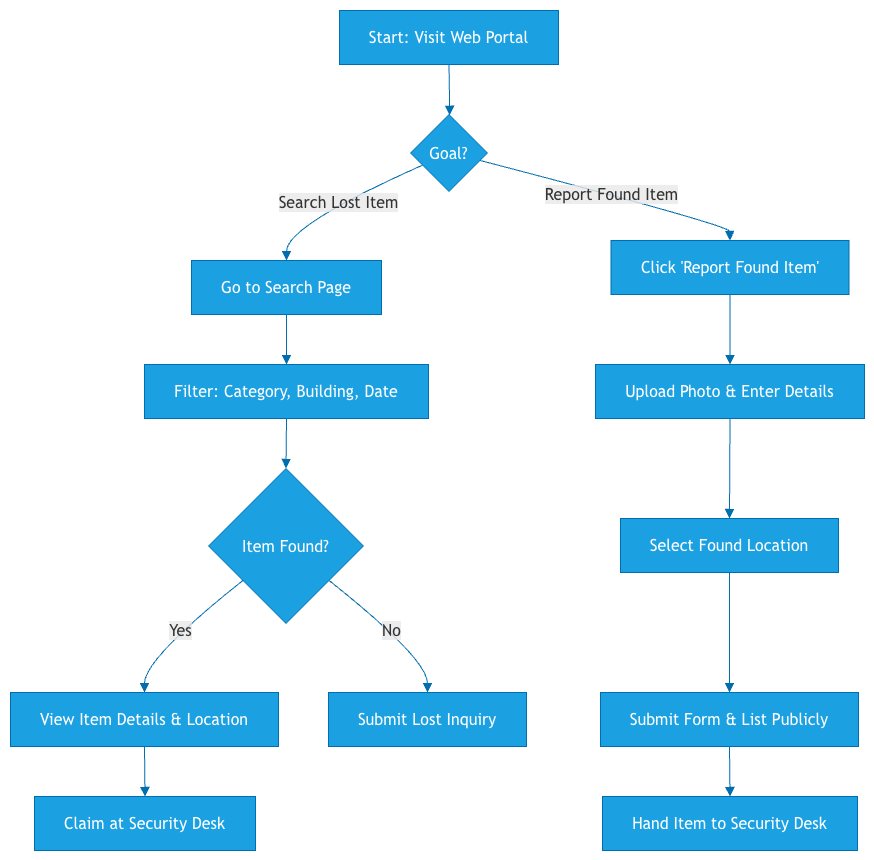

The diagram above was exported from draw.io. Its source (the exported page's mxGraphModel, read from the mxfile embedded in the PNG):
<mxGraphModel dx="1152" dy="860" grid="1" gridSize="10" guides="1" tooltips="1" connect="1" arrows="1" fold="1" page="1" pageScale="1" pageWidth="827" pageHeight="1169" math="0" shadow="0">
  <root>
    <mxCell id="0" />
    <mxCell id="1" parent="0" />
    <UserObject label="" mermaidData="{&#10;  &quot;data&quot;: &quot;graph TD\n    A[Start: Visit Web Portal] --&gt; B{Goal?}\n    \n    B --&gt;|Search Lost Item| C[Go to Search Page]\n    C --&gt; D[Filter: Category, Building, Date]\n    D --&gt; E{Item Found?}\n    E --&gt;|Yes| F[View Item Details &amp; Location]\n    F --&gt; G[Claim at Security Desk]\n    E --&gt;|No| H[Submit Lost Inquiry]\n    \n    B --&gt;|Report Found Item| I[Click 'Report Found Item']\n    I --&gt; J[Upload Photo &amp; Enter Details]\n    J --&gt; K[Select Found Location]\n    K --&gt; L[Submit Form &amp; List Publicly]\n    L --&gt; M[Hand Item to Security Desk]&quot;,&#10;  &quot;config&quot;: null&#10;}" id="f3zWUzUwZqsM_LEG5kcG-1">
      <mxCell connectable="0" parent="1" style="group;transparentBounds=1;editIcon=1;lockedGroup=0;groupPadding=10;" vertex="1">
        <mxGeometry as="geometry" />
      </mxCell>
    </UserObject>
    <UserObject label="Start: Visit Web Portal" mermaidId="n:A" mermaidBaseStyle="html=1;whiteSpace=wrap;strokeWidth=1;fillColor=light-dark(#ECECFF,#1f2020);strokeColor=light-dark(#9370DB,#cccccc);fontColor=light-dark(#333333,#cccccc);fontFamily=Trebuchet MS,Verdana,Arial,sans-serif;fontSize=16;" mermaidBaseValue="Start: Visit Web Portal" id="f3zWUzUwZqsM_LEG5kcG-2">
      <mxCell parent="f3zWUzUwZqsM_LEG5kcG-1" style="html=1;whiteSpace=wrap;strokeWidth=1;fillColor=#1ba1e2;strokeColor=#006EAF;fontColor=#ffffff;fontFamily=Trebuchet MS,Verdana,Arial,sans-serif;fontSize=16;" vertex="1">
        <mxGeometry height="54" width="219" x="359" y="30" as="geometry" />
      </mxCell>
    </UserObject>
    <UserObject label="Goal?" mermaidId="n:B" mermaidBaseStyle="rhombus;html=1;strokeWidth=1;whiteSpace=wrap;fillColor=light-dark(#ECECFF,#1f2020);strokeColor=light-dark(#9370DB,#cccccc);fontColor=light-dark(#333333,#cccccc);fontFamily=Trebuchet MS,Verdana,Arial,sans-serif;fontSize=16;" mermaidBaseValue="Goal?" id="f3zWUzUwZqsM_LEG5kcG-3">
      <mxCell parent="f3zWUzUwZqsM_LEG5kcG-1" style="rhombus;html=1;strokeWidth=1;whiteSpace=wrap;fillColor=#1ba1e2;strokeColor=#006EAF;fontColor=#ffffff;fontFamily=Trebuchet MS,Verdana,Arial,sans-serif;fontSize=16;" vertex="1">
        <mxGeometry height="77" width="77" x="430" y="134" as="geometry" />
      </mxCell>
    </UserObject>
    <UserObject label="Go to Search Page" mermaidId="n:C" mermaidBaseStyle="html=1;whiteSpace=wrap;strokeWidth=1;fillColor=light-dark(#ECECFF,#1f2020);strokeColor=light-dark(#9370DB,#cccccc);fontColor=light-dark(#333333,#cccccc);fontFamily=Trebuchet MS,Verdana,Arial,sans-serif;fontSize=16;" mermaidBaseValue="Go to Search Page" id="f3zWUzUwZqsM_LEG5kcG-4">
      <mxCell parent="f3zWUzUwZqsM_LEG5kcG-1" style="html=1;whiteSpace=wrap;strokeWidth=1;fillColor=#1ba1e2;strokeColor=#006EAF;fontColor=#ffffff;fontFamily=Trebuchet MS,Verdana,Arial,sans-serif;fontSize=16;" vertex="1">
        <mxGeometry height="54" width="190" x="211" y="280" as="geometry" />
      </mxCell>
    </UserObject>
    <UserObject label="Filter: Category, Building, Date" mermaidId="n:D" mermaidBaseStyle="html=1;whiteSpace=wrap;strokeWidth=1;fillColor=light-dark(#ECECFF,#1f2020);strokeColor=light-dark(#9370DB,#cccccc);fontColor=light-dark(#333333,#cccccc);fontFamily=Trebuchet MS,Verdana,Arial,sans-serif;fontSize=16;" mermaidBaseValue="Filter: Category, Building, Date" id="f3zWUzUwZqsM_LEG5kcG-5">
      <mxCell parent="f3zWUzUwZqsM_LEG5kcG-1" style="html=1;whiteSpace=wrap;strokeWidth=1;fillColor=#1ba1e2;strokeColor=#006EAF;fontColor=#ffffff;fontFamily=Trebuchet MS,Verdana,Arial,sans-serif;fontSize=16;" vertex="1">
        <mxGeometry height="54" width="284" x="164" y="384" as="geometry" />
      </mxCell>
    </UserObject>
    <UserObject label="Item Found?" mermaidId="n:E" mermaidBaseStyle="rhombus;html=1;strokeWidth=1;whiteSpace=wrap;fillColor=light-dark(#ECECFF,#1f2020);strokeColor=light-dark(#9370DB,#cccccc);fontColor=light-dark(#333333,#cccccc);fontFamily=Trebuchet MS,Verdana,Arial,sans-serif;fontSize=16;" mermaidBaseValue="Item Found?" id="f3zWUzUwZqsM_LEG5kcG-6">
      <mxCell parent="f3zWUzUwZqsM_LEG5kcG-1" style="rhombus;html=1;strokeWidth=1;whiteSpace=wrap;fillColor=#1ba1e2;strokeColor=#006EAF;fontColor=#ffffff;fontFamily=Trebuchet MS,Verdana,Arial,sans-serif;fontSize=16;" vertex="1">
        <mxGeometry height="155" width="155" x="228" y="488" as="geometry" />
      </mxCell>
    </UserObject>
    <UserObject label="View Item Details &amp; Location" mermaidId="n:F" mermaidBaseStyle="html=1;whiteSpace=wrap;strokeWidth=1;fillColor=light-dark(#ECECFF,#1f2020);strokeColor=light-dark(#9370DB,#cccccc);fontColor=light-dark(#333333,#cccccc);fontFamily=Trebuchet MS,Verdana,Arial,sans-serif;fontSize=16;" mermaidBaseValue="View Item Details &amp; Location" id="f3zWUzUwZqsM_LEG5kcG-7">
      <mxCell parent="f3zWUzUwZqsM_LEG5kcG-1" style="html=1;whiteSpace=wrap;strokeWidth=1;fillColor=#1ba1e2;strokeColor=#006EAF;fontColor=#ffffff;fontFamily=Trebuchet MS,Verdana,Arial,sans-serif;fontSize=16;" vertex="1">
        <mxGeometry height="54" width="268" x="30" y="712" as="geometry" />
      </mxCell>
    </UserObject>
    <UserObject label="Claim at Security Desk" mermaidId="n:G" mermaidBaseStyle="html=1;whiteSpace=wrap;strokeWidth=1;fillColor=light-dark(#ECECFF,#1f2020);strokeColor=light-dark(#9370DB,#cccccc);fontColor=light-dark(#333333,#cccccc);fontFamily=Trebuchet MS,Verdana,Arial,sans-serif;fontSize=16;" mermaidBaseValue="Claim at Security Desk" id="f3zWUzUwZqsM_LEG5kcG-8">
      <mxCell parent="f3zWUzUwZqsM_LEG5kcG-1" style="html=1;whiteSpace=wrap;strokeWidth=1;fillColor=#1ba1e2;strokeColor=#006EAF;fontColor=#ffffff;fontFamily=Trebuchet MS,Verdana,Arial,sans-serif;fontSize=16;" vertex="1">
        <mxGeometry height="54" width="221" x="54" y="816" as="geometry" />
      </mxCell>
    </UserObject>
    <UserObject label="Submit Lost Inquiry" mermaidId="n:H" mermaidBaseStyle="html=1;whiteSpace=wrap;strokeWidth=1;fillColor=light-dark(#ECECFF,#1f2020);strokeColor=light-dark(#9370DB,#cccccc);fontColor=light-dark(#333333,#cccccc);fontFamily=Trebuchet MS,Verdana,Arial,sans-serif;fontSize=16;" mermaidBaseValue="Submit Lost Inquiry" id="f3zWUzUwZqsM_LEG5kcG-9">
      <mxCell parent="f3zWUzUwZqsM_LEG5kcG-1" style="html=1;whiteSpace=wrap;strokeWidth=1;fillColor=#1ba1e2;strokeColor=#006EAF;fontColor=#ffffff;fontFamily=Trebuchet MS,Verdana,Arial,sans-serif;fontSize=16;" vertex="1">
        <mxGeometry height="54" width="198" x="348" y="712" as="geometry" />
      </mxCell>
    </UserObject>
    <UserObject label="Click 'Report Found Item'" mermaidId="n:I" mermaidBaseStyle="html=1;whiteSpace=wrap;strokeWidth=1;fillColor=light-dark(#ECECFF,#1f2020);strokeColor=light-dark(#9370DB,#cccccc);fontColor=light-dark(#333333,#cccccc);fontFamily=Trebuchet MS,Verdana,Arial,sans-serif;fontSize=16;" mermaidBaseValue="Click 'Report Found Item'" id="f3zWUzUwZqsM_LEG5kcG-10">
      <mxCell parent="f3zWUzUwZqsM_LEG5kcG-1" style="html=1;whiteSpace=wrap;strokeWidth=1;fillColor=#1ba1e2;strokeColor=#006EAF;fontColor=#ffffff;fontFamily=Trebuchet MS,Verdana,Arial,sans-serif;fontSize=16;" vertex="1">
        <mxGeometry height="54" width="238" x="630.5" y="260" as="geometry" />
      </mxCell>
    </UserObject>
    <UserObject label="Upload Photo &amp; Enter Details" mermaidId="n:J" mermaidBaseStyle="html=1;whiteSpace=wrap;strokeWidth=1;fillColor=light-dark(#ECECFF,#1f2020);strokeColor=light-dark(#9370DB,#cccccc);fontColor=light-dark(#333333,#cccccc);fontFamily=Trebuchet MS,Verdana,Arial,sans-serif;fontSize=16;" mermaidBaseValue="Upload Photo &amp; Enter Details" id="f3zWUzUwZqsM_LEG5kcG-11">
      <mxCell parent="f3zWUzUwZqsM_LEG5kcG-1" style="html=1;whiteSpace=wrap;strokeWidth=1;fillColor=#1ba1e2;strokeColor=#006EAF;fontColor=#ffffff;fontFamily=Trebuchet MS,Verdana,Arial,sans-serif;fontSize=16;" vertex="1">
        <mxGeometry height="54" width="269" x="615" y="384" as="geometry" />
      </mxCell>
    </UserObject>
    <UserObject label="Select Found Location" mermaidId="n:K" mermaidBaseStyle="html=1;whiteSpace=wrap;strokeWidth=1;fillColor=light-dark(#ECECFF,#1f2020);strokeColor=light-dark(#9370DB,#cccccc);fontColor=light-dark(#333333,#cccccc);fontFamily=Trebuchet MS,Verdana,Arial,sans-serif;fontSize=16;" mermaidBaseValue="Select Found Location" id="f3zWUzUwZqsM_LEG5kcG-12">
      <mxCell parent="f3zWUzUwZqsM_LEG5kcG-1" style="html=1;whiteSpace=wrap;strokeWidth=1;fillColor=#1ba1e2;strokeColor=#006EAF;fontColor=#ffffff;fontFamily=Trebuchet MS,Verdana,Arial,sans-serif;fontSize=16;" vertex="1">
        <mxGeometry height="54" width="218" x="640" y="538" as="geometry" />
      </mxCell>
    </UserObject>
    <UserObject label="Submit Form &amp; List Publicly" mermaidId="n:L" mermaidBaseStyle="html=1;whiteSpace=wrap;strokeWidth=1;fillColor=light-dark(#ECECFF,#1f2020);strokeColor=light-dark(#9370DB,#cccccc);fontColor=light-dark(#333333,#cccccc);fontFamily=Trebuchet MS,Verdana,Arial,sans-serif;fontSize=16;" mermaidBaseValue="Submit Form &amp; List Publicly" id="f3zWUzUwZqsM_LEG5kcG-13">
      <mxCell parent="f3zWUzUwZqsM_LEG5kcG-1" style="html=1;whiteSpace=wrap;strokeWidth=1;fillColor=#1ba1e2;strokeColor=#006EAF;fontColor=#ffffff;fontFamily=Trebuchet MS,Verdana,Arial,sans-serif;fontSize=16;" vertex="1">
        <mxGeometry height="54" width="258" x="620" y="712" as="geometry" />
      </mxCell>
    </UserObject>
    <UserObject label="Hand Item to Security Desk" mermaidId="n:M" mermaidBaseStyle="html=1;whiteSpace=wrap;strokeWidth=1;fillColor=light-dark(#ECECFF,#1f2020);strokeColor=light-dark(#9370DB,#cccccc);fontColor=light-dark(#333333,#cccccc);fontFamily=Trebuchet MS,Verdana,Arial,sans-serif;fontSize=16;" mermaidBaseValue="Hand Item to Security Desk" id="f3zWUzUwZqsM_LEG5kcG-14">
      <mxCell parent="f3zWUzUwZqsM_LEG5kcG-1" style="html=1;whiteSpace=wrap;strokeWidth=1;fillColor=#1ba1e2;strokeColor=#006EAF;fontColor=#ffffff;fontFamily=Trebuchet MS,Verdana,Arial,sans-serif;fontSize=16;" vertex="1">
        <mxGeometry height="54" width="255" x="622" y="816" as="geometry" />
      </mxCell>
    </UserObject>
    <UserObject label="" mermaidId="e:A-&gt;B#0" mermaidBaseStyle="curved=1;startArrow=none;endArrow=block;endSize=7;strokeColor=light-dark(#333333,#cccccc);exitX=0.5;exitY=1;entryX=0.51;entryY=0;" mermaidBaseValue="" id="f3zWUzUwZqsM_LEG5kcG-15">
      <mxCell edge="1" parent="f3zWUzUwZqsM_LEG5kcG-1" source="f3zWUzUwZqsM_LEG5kcG-2" style="curved=1;startArrow=none;endArrow=block;endSize=7;strokeColor=#006EAF;exitX=0.5;exitY=1;entryX=0.51;entryY=0;rounded=0;fillColor=#1ba1e2;" target="f3zWUzUwZqsM_LEG5kcG-3">
        <mxGeometry relative="1" as="geometry">
          <Array as="points" />
        </mxGeometry>
      </mxCell>
    </UserObject>
    <UserObject label="Search Lost Item" mermaidId="e:B-&gt;C#0" mermaidBaseStyle="curved=1;startArrow=none;endArrow=block;endSize=7;strokeColor=light-dark(#333333,#cccccc);html=1;fontSize=16;labelBackgroundColor=light-dark(#E8E8E88D,#2a2a2a8D);fontFamily=Trebuchet MS,Verdana,Arial,sans-serif;fontColor=light-dark(#333333,#cccccc);exitX=0;exitY=0.73;entryX=0.5;entryY=0;" mermaidBaseValue="Search Lost Item" id="f3zWUzUwZqsM_LEG5kcG-16">
      <mxCell edge="1" parent="f3zWUzUwZqsM_LEG5kcG-1" source="f3zWUzUwZqsM_LEG5kcG-3" style="curved=1;startArrow=none;endArrow=block;endSize=7;strokeColor=#006EAF;html=1;fontSize=16;labelBackgroundColor=light-dark(#E8E8E88D,#2a2a2a8D);fontFamily=Trebuchet MS,Verdana,Arial,sans-serif;fontColor=light-dark(#333333,#cccccc);exitX=0;exitY=0.73;entryX=0.5;entryY=0;rounded=0;fillColor=#1ba1e2;" target="f3zWUzUwZqsM_LEG5kcG-4">
        <mxGeometry relative="1" as="geometry">
          <Array as="points">
            <mxPoint x="306" y="245" />
          </Array>
        </mxGeometry>
      </mxCell>
    </UserObject>
    <UserObject label="" mermaidId="e:C-&gt;D#0" mermaidBaseStyle="curved=1;startArrow=none;endArrow=block;endSize=7;strokeColor=light-dark(#333333,#cccccc);exitX=0.5;exitY=1;entryX=0.5;entryY=0;" mermaidBaseValue="" id="f3zWUzUwZqsM_LEG5kcG-17">
      <mxCell edge="1" parent="f3zWUzUwZqsM_LEG5kcG-1" source="f3zWUzUwZqsM_LEG5kcG-4" style="curved=1;startArrow=none;endArrow=block;endSize=7;strokeColor=#006EAF;exitX=0.5;exitY=1;entryX=0.5;entryY=0;rounded=0;fillColor=#1ba1e2;" target="f3zWUzUwZqsM_LEG5kcG-5">
        <mxGeometry relative="1" as="geometry">
          <Array as="points" />
        </mxGeometry>
      </mxCell>
    </UserObject>
    <UserObject label="" mermaidId="e:D-&gt;E#0" mermaidBaseStyle="curved=1;startArrow=none;endArrow=block;endSize=7;strokeColor=light-dark(#333333,#cccccc);exitX=0.5;exitY=1;entryX=0.5;entryY=0;" mermaidBaseValue="" id="f3zWUzUwZqsM_LEG5kcG-18">
      <mxCell edge="1" parent="f3zWUzUwZqsM_LEG5kcG-1" source="f3zWUzUwZqsM_LEG5kcG-5" style="curved=1;startArrow=none;endArrow=block;endSize=7;strokeColor=#006EAF;exitX=0.5;exitY=1;entryX=0.5;entryY=0;rounded=0;fillColor=#1ba1e2;" target="f3zWUzUwZqsM_LEG5kcG-6">
        <mxGeometry relative="1" as="geometry">
          <Array as="points" />
        </mxGeometry>
      </mxCell>
    </UserObject>
    <UserObject label="Yes" mermaidId="e:E-&gt;F#0" mermaidBaseStyle="curved=1;startArrow=none;endArrow=block;endSize=7;strokeColor=light-dark(#333333,#cccccc);html=1;fontSize=16;labelBackgroundColor=light-dark(#E8E8E88D,#2a2a2a8D);fontFamily=Trebuchet MS,Verdana,Arial,sans-serif;fontColor=light-dark(#333333,#cccccc);exitX=0;exitY=0.9;entryX=0.5;entryY=0;" mermaidBaseValue="Yes" id="f3zWUzUwZqsM_LEG5kcG-19">
      <mxCell edge="1" parent="f3zWUzUwZqsM_LEG5kcG-1" source="f3zWUzUwZqsM_LEG5kcG-6" style="curved=1;startArrow=none;endArrow=block;endSize=7;strokeColor=#006EAF;html=1;fontSize=16;labelBackgroundColor=light-dark(#E8E8E88D,#2a2a2a8D);fontFamily=Trebuchet MS,Verdana,Arial,sans-serif;fontColor=light-dark(#333333,#cccccc);exitX=0;exitY=0.9;entryX=0.5;entryY=0;rounded=0;fillColor=#1ba1e2;" target="f3zWUzUwZqsM_LEG5kcG-7">
        <mxGeometry relative="1" as="geometry">
          <Array as="points">
            <mxPoint x="164" y="678" />
          </Array>
        </mxGeometry>
      </mxCell>
    </UserObject>
    <UserObject label="" mermaidId="e:F-&gt;G#0" mermaidBaseStyle="curved=1;startArrow=none;endArrow=block;endSize=7;strokeColor=light-dark(#333333,#cccccc);exitX=0.5;exitY=1;entryX=0.5;entryY=0;" mermaidBaseValue="" id="f3zWUzUwZqsM_LEG5kcG-20">
      <mxCell edge="1" parent="f3zWUzUwZqsM_LEG5kcG-1" source="f3zWUzUwZqsM_LEG5kcG-7" style="curved=1;startArrow=none;endArrow=block;endSize=7;strokeColor=#006EAF;exitX=0.5;exitY=1;entryX=0.5;entryY=0;rounded=0;fillColor=#1ba1e2;" target="f3zWUzUwZqsM_LEG5kcG-8">
        <mxGeometry relative="1" as="geometry">
          <Array as="points" />
        </mxGeometry>
      </mxCell>
    </UserObject>
    <UserObject label="No" mermaidId="e:E-&gt;H#0" mermaidBaseStyle="curved=1;startArrow=none;endArrow=block;endSize=7;strokeColor=light-dark(#333333,#cccccc);html=1;fontSize=16;labelBackgroundColor=light-dark(#E8E8E88D,#2a2a2a8D);fontFamily=Trebuchet MS,Verdana,Arial,sans-serif;fontColor=light-dark(#333333,#cccccc);exitX=1;exitY=0.9;entryX=0.5;entryY=0;" mermaidBaseValue="No" id="f3zWUzUwZqsM_LEG5kcG-21">
      <mxCell edge="1" parent="f3zWUzUwZqsM_LEG5kcG-1" source="f3zWUzUwZqsM_LEG5kcG-6" style="curved=1;startArrow=none;endArrow=block;endSize=7;strokeColor=#006EAF;html=1;fontSize=16;labelBackgroundColor=light-dark(#E8E8E88D,#2a2a2a8D);fontFamily=Trebuchet MS,Verdana,Arial,sans-serif;fontColor=light-dark(#333333,#cccccc);exitX=1;exitY=0.9;entryX=0.5;entryY=0;rounded=0;fillColor=#1ba1e2;" target="f3zWUzUwZqsM_LEG5kcG-9">
        <mxGeometry relative="1" as="geometry">
          <Array as="points">
            <mxPoint x="447" y="678" />
          </Array>
        </mxGeometry>
      </mxCell>
    </UserObject>
    <UserObject label="Report Found Item" mermaidId="e:B-&gt;I#0" mermaidBaseStyle="curved=1;startArrow=none;endArrow=block;endSize=7;strokeColor=light-dark(#333333,#cccccc);html=1;fontSize=16;labelBackgroundColor=light-dark(#E8E8E88D,#2a2a2a8D);fontFamily=Trebuchet MS,Verdana,Arial,sans-serif;fontColor=light-dark(#333333,#cccccc);exitX=1;exitY=0.62;entryX=0.5;entryY=0;" mermaidBaseValue="Report Found Item" id="f3zWUzUwZqsM_LEG5kcG-22">
      <mxCell edge="1" parent="f3zWUzUwZqsM_LEG5kcG-1" source="f3zWUzUwZqsM_LEG5kcG-3" style="curved=1;startArrow=none;endArrow=block;endSize=7;strokeColor=#006EAF;html=1;fontSize=16;labelBackgroundColor=light-dark(#E8E8E88D,#2a2a2a8D);fontFamily=Trebuchet MS,Verdana,Arial,sans-serif;fontColor=light-dark(#333333,#cccccc);exitX=1;exitY=0.62;entryX=0.5;entryY=0;rounded=0;fillColor=#1ba1e2;" target="f3zWUzUwZqsM_LEG5kcG-10">
        <mxGeometry relative="1" as="geometry">
          <Array as="points">
            <mxPoint x="749" y="245" />
          </Array>
        </mxGeometry>
      </mxCell>
    </UserObject>
    <UserObject label="" mermaidId="e:I-&gt;J#0" mermaidBaseStyle="curved=1;startArrow=none;endArrow=block;endSize=7;strokeColor=light-dark(#333333,#cccccc);exitX=0.5;exitY=1;entryX=0.5;entryY=0;" mermaidBaseValue="" id="f3zWUzUwZqsM_LEG5kcG-23">
      <mxCell edge="1" parent="f3zWUzUwZqsM_LEG5kcG-1" source="f3zWUzUwZqsM_LEG5kcG-10" style="curved=1;startArrow=none;endArrow=block;endSize=7;strokeColor=#006EAF;exitX=0.5;exitY=1;entryX=0.5;entryY=0;rounded=0;fillColor=#1ba1e2;" target="f3zWUzUwZqsM_LEG5kcG-11">
        <mxGeometry relative="1" as="geometry">
          <Array as="points" />
        </mxGeometry>
      </mxCell>
    </UserObject>
    <UserObject label="" mermaidId="e:J-&gt;K#0" mermaidBaseStyle="curved=1;startArrow=none;endArrow=block;endSize=7;strokeColor=light-dark(#333333,#cccccc);exitX=0.5;exitY=1;entryX=0.5;entryY=0;" mermaidBaseValue="" id="f3zWUzUwZqsM_LEG5kcG-24">
      <mxCell edge="1" parent="f3zWUzUwZqsM_LEG5kcG-1" source="f3zWUzUwZqsM_LEG5kcG-11" style="curved=1;startArrow=none;endArrow=block;endSize=7;strokeColor=#006EAF;exitX=0.5;exitY=1;entryX=0.5;entryY=0;rounded=0;fillColor=#1ba1e2;" target="f3zWUzUwZqsM_LEG5kcG-12">
        <mxGeometry relative="1" as="geometry">
          <Array as="points" />
        </mxGeometry>
      </mxCell>
    </UserObject>
    <UserObject label="" mermaidId="e:K-&gt;L#0" mermaidBaseStyle="curved=1;startArrow=none;endArrow=block;endSize=7;strokeColor=light-dark(#333333,#cccccc);exitX=0.5;exitY=1;entryX=0.5;entryY=0;" mermaidBaseValue="" id="f3zWUzUwZqsM_LEG5kcG-25">
      <mxCell edge="1" parent="f3zWUzUwZqsM_LEG5kcG-1" source="f3zWUzUwZqsM_LEG5kcG-12" style="curved=1;startArrow=none;endArrow=block;endSize=7;strokeColor=#006EAF;exitX=0.5;exitY=1;entryX=0.5;entryY=0;rounded=0;fillColor=#1ba1e2;" target="f3zWUzUwZqsM_LEG5kcG-13">
        <mxGeometry relative="1" as="geometry">
          <Array as="points" />
        </mxGeometry>
      </mxCell>
    </UserObject>
    <UserObject label="" mermaidId="e:L-&gt;M#0" mermaidBaseStyle="curved=1;startArrow=none;endArrow=block;endSize=7;strokeColor=light-dark(#333333,#cccccc);exitX=0.5;exitY=1;entryX=0.5;entryY=0;" mermaidBaseValue="" id="f3zWUzUwZqsM_LEG5kcG-26">
      <mxCell edge="1" parent="f3zWUzUwZqsM_LEG5kcG-1" source="f3zWUzUwZqsM_LEG5kcG-13" style="curved=1;startArrow=none;endArrow=block;endSize=7;strokeColor=#006EAF;exitX=0.5;exitY=1;entryX=0.5;entryY=0;rounded=0;fillColor=#1ba1e2;" target="f3zWUzUwZqsM_LEG5kcG-14">
        <mxGeometry relative="1" as="geometry">
          <Array as="points" />
        </mxGeometry>
      </mxCell>
    </UserObject>
  </root>
</mxGraphModel>